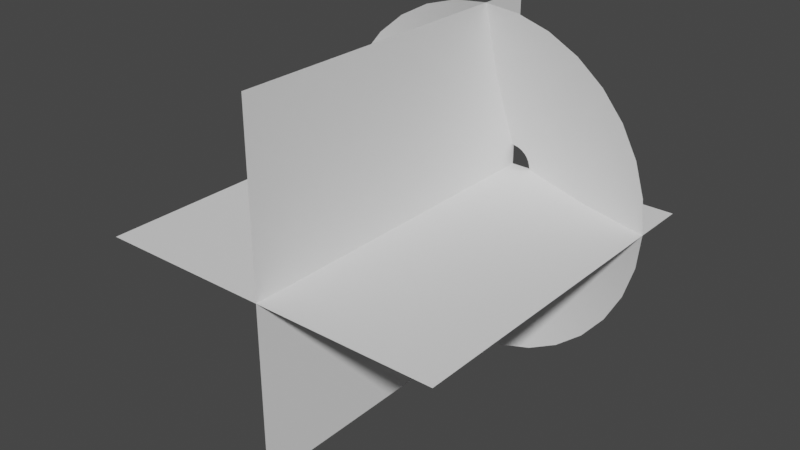 # Source: muzzle_flash.blend  (saved by Blender 2.93.20; exported with 4.5.12 LTS)
import bpy
from mathutils import Matrix  # noqa: F401  (used for matrix-valued properties, if any)

bpy.ops.wm.read_factory_settings(use_empty=True)
scene = bpy.context.scene
scene.name = 'Scene'

# ---- collections
col_collection = bpy.data.collections.new('Collection'); scene.collection.children.link(col_collection)

# ---- world
world_world = bpy.data.worlds.new('World'); scene.world = world_world
world_world.use_nodes = True; world_world.node_tree.nodes.clear()
_N = world_world.node_tree.nodes; _L = world_world.node_tree.links
n0 = _N.new('ShaderNodeOutputWorld'); n0.name = 'World Output'; n0.location = (300, 300)
n1 = _N.new('ShaderNodeBackground'); n1.name = 'Background'; n1.location = (10, 300)
n1.inputs[0].default_value = (0.05088, 0.05088, 0.05088, 1.0)
_L.new(n1.outputs[0], n0.inputs[0])
n0.is_active_output = True
world_world.color = (0.05088, 0.05088, 0.05088)
world_world.use_sun_shadow = False
world_world.sun_shadow_jitter_overblur = 0.0

# ---- meshes
me_circle_002 = bpy.data.meshes.new('Circle.002')
me_circle_002.from_pydata([(-7.076e-17, 1.0, -0.3187), (-0.1951, 0.9808, -0.3187), (-0.3827, 0.9239, -0.3187), (-0.5556, 0.8315, -0.3187), (-0.7071, 0.7071, -0.3187), (-0.8315, 0.5556, -0.3187), (-0.9239, 0.3827, -0.3187), (-0.9808, 0.1951, -0.3187), (-1.0, -2.978e-08, -0.3187), (-0.9808, -0.1951, -0.3187), (-0.9239, -0.3827, -0.3187), (-0.8315, -0.5556, -0.3187), (-0.7071, -0.7071, -0.3187), (-0.5556, -0.8315, -0.3187), (-0.3827, -0.9239, -0.3187), (-0.1951, -0.9808, -0.3187), (8.742e-08, -1.0, -0.3187), (0.1951, -0.9808, -0.3187), (0.3827, -0.9239, -0.3187), (0.5556, -0.8315, -0.3187), (0.7071, -0.7071, -0.3187), (0.8315, -0.5556, -0.3187), (0.9239, -0.3827, -0.3187), (0.9808, -0.1951, -0.3187), (1.0, 2.585e-08, -0.3187), (0.9808, 0.1951, -0.3187), (0.9239, 0.3827, -0.3187), (0.8315, 0.5556, -0.3187), (0.7071, 0.7071, -0.3187), (0.5556, 0.8315, -0.3187), (0.3827, 0.9239, -0.3187), (0.1951, 0.9808, -0.3187), (-1.228e-08, 0.1207, -0.01281), (-0.02355, 0.1184, -0.01281), (-0.04619, 0.1115, -0.01281), (-0.06705, 0.1004, -0.01281), (-0.08534, 0.08534, -0.01281), (-0.1004, 0.06705, -0.01281), (-0.1115, 0.04619, -0.01281), (-0.1184, 0.02355, -0.01281), (-0.1207, -2.109e-08, -0.01281), (-0.1184, -0.02355, -0.01281), (-0.1115, -0.04619, -0.01281), (-0.1004, -0.06705, -0.01281), (-0.08534, -0.08534, -0.01281), (-0.06705, -0.1004, -0.01281), (-0.04619, -0.1115, -0.01281), (-0.02355, -0.1184, -0.01281), (-1.732e-09, -0.1207, -0.01281), (0.02355, -0.1184, -0.01281), (0.04619, -0.1115, -0.01281), (0.06705, -0.1004, -0.01281), (0.08534, -0.08534, -0.01281), (0.1004, -0.06705, -0.01281), (0.1115, -0.04619, -0.01281), (0.1184, -0.02355, -0.01281), (0.1207, -1.438e-08, -0.01281), (0.1184, 0.02355, -0.01281), (0.1115, 0.04619, -0.01281), (0.1004, 0.06705, -0.01281), (0.08534, 0.08534, -0.01281), (0.06705, 0.1004, -0.01281), (0.04619, 0.1115, -0.01281), (0.02355, 0.1184, -0.01281), (0.3962, -0.3962, -0.188), (0.4659, -0.3113, -0.188), (-0.5496, 0.1093, -0.188), (-0.5603, -2.446e-08, -0.188), (0.5177, -0.2144, -0.188), (-0.5496, -0.1093, -0.188), (0.5496, -0.1093, -0.188), (-0.5177, -0.2144, -0.188), (0.5603, 6.713e-09, -0.188), (-0.4659, -0.3113, -0.188), (0.5496, 0.1093, -0.188), (-0.3962, -0.3962, -0.188), (0.5177, 0.2144, -0.188), (-0.3113, -0.4659, -0.188), (0.4659, 0.3113, -0.188), (-0.2144, -0.5177, -0.188), (-6.142e-09, 0.5603, -0.188), (-0.1093, 0.5496, -0.188), (0.3962, 0.3962, -0.188), (-0.1093, -0.5496, -0.188), (-0.2144, 0.5177, -0.188), (0.3113, 0.4659, -0.188), (4.285e-08, -0.5603, -0.188), (-0.3113, 0.4659, -0.188), (0.2144, 0.5177, -0.188), (0.1093, -0.5496, -0.188), (-0.3962, 0.3962, -0.188), (0.1093, 0.5496, -0.188), (0.2144, -0.5177, -0.188), (-0.4659, 0.3113, -0.188), (0.3113, -0.4659, -0.188), (-0.5177, 0.2144, -0.188)], [], [(64, 65, 53, 52), (66, 67, 40, 39), (65, 68, 54, 53), (67, 69, 41, 40), (68, 70, 55, 54), (69, 71, 42, 41), (70, 72, 56, 55), (71, 73, 43, 42), (72, 74, 57, 56), (73, 75, 44, 43), (74, 76, 58, 57), (75, 77, 45, 44), (76, 78, 59, 58), (77, 79, 46, 45), (80, 81, 33, 32), (78, 82, 60, 59), (79, 83, 47, 46), (81, 84, 34, 33), (82, 85, 61, 60), (83, 86, 48, 47), (84, 87, 35, 34), (85, 88, 62, 61), (86, 89, 49, 48), (87, 90, 36, 35), (88, 91, 63, 62), (89, 92, 50, 49), (90, 93, 37, 36), (91, 80, 32, 63), (92, 94, 51, 50), (93, 95, 38, 37), (94, 64, 52, 51), (95, 66, 39, 38), (6, 7, 66, 95), (19, 20, 64, 94), (5, 6, 95, 93), (18, 19, 94, 92), (31, 0, 80, 91), (4, 5, 93, 90), (17, 18, 92, 89), (30, 31, 91, 88), (3, 4, 90, 87), (16, 17, 89, 86), (29, 30, 88, 85), (2, 3, 87, 84), (15, 16, 86, 83), (28, 29, 85, 82), (1, 2, 84, 81), (14, 15, 83, 79), (27, 28, 82, 78), (0, 1, 81, 80), (13, 14, 79, 77), (26, 27, 78, 76), (12, 13, 77, 75), (25, 26, 76, 74), (11, 12, 75, 73), (24, 25, 74, 72), (10, 11, 73, 71), (23, 24, 72, 70), (9, 10, 71, 69), (22, 23, 70, 68), (8, 9, 69, 67), (21, 22, 68, 65), (7, 8, 67, 66), (20, 21, 65, 64)])
me_circle_002.polygons.foreach_set('use_smooth', [True] * 64)
_uv = me_circle_002.uv_layers.new(name='UVMap')
_uv.uv.foreach_set('vector', [0.3743, 0.5, 0.4055, 0.5, 0.4055, 0.001031, 0.3743, 0.001031, 0.9671, 0.5, 0.9983, 0.5, 0.9983, 0.001031, 0.9671, 0.001031, 0.4055, 0.5, 0.4367, 0.5, 0.4367, 0.001031, 0.4055, 0.001031, 0.0, 0.5, 0.0312, 0.5, 0.0312, 0.001031, 0.0, 0.001031, 0.4367, 0.5, 0.4679, 0.5, 0.4679, 0.001031, 0.4367, 0.001031, 0.0312, 0.5, 0.06239, 0.5, 0.06239, 0.001031, 0.0312, 0.001031, 0.4679, 0.5, 0.4991, 0.5, 0.4991, 0.001031, 0.4679, 0.001031, 0.06239, 0.5, 0.09359, 0.5, 0.09359, 0.001031, 0.06239, 0.001031, 0.4991, 0.5, 0.5303, 0.5, 0.5303, 0.001031, 0.4991, 0.001031, 0.09359, 0.5, 0.1248, 0.5, 0.1248, 0.001031, 0.09359, 0.001031, 0.5303, 0.5, 0.5615, 0.5, 0.5615, 0.001031, 0.5303, 0.001031, 0.1248, 0.5, 0.156, 0.5, 0.156, 0.001031, 0.1248, 0.001031, 0.5615, 0.5, 0.5927, 0.5, 0.5927, 0.001031, 0.5615, 0.001031, 0.156, 0.5, 0.1872, 0.5, 0.1872, 0.001031, 0.156, 0.001031, 0.7487, 0.5, 0.7799, 0.5, 0.7799, 0.001031, 0.7487, 0.001031, 0.5927, 0.5, 0.6239, 0.5, 0.6239, 0.001031, 0.5927, 0.001031, 0.1872, 0.5, 0.2184, 0.5, 0.2184, 0.001031, 0.1872, 0.001031, 0.7799, 0.5, 0.8111, 0.5, 0.8111, 0.001031, 0.7799, 0.001031, 0.6239, 0.5, 0.6551, 0.5, 0.6551, 0.001031, 0.6239, 0.001031, 0.2184, 0.5, 0.2496, 0.5, 0.2496, 0.001031, 0.2184, 0.001031, 0.8111, 0.5, 0.8423, 0.5, 0.8423, 0.001031, 0.8111, 0.001031, 0.6551, 0.5, 0.6863, 0.5, 0.6863, 0.001031, 0.6551, 0.001031, 0.2496, 0.5, 0.2808, 0.5, 0.2808, 0.001031, 0.2496, 0.001031, 0.8423, 0.5, 0.8735, 0.5, 0.8735, 0.001031, 0.8423, 0.001031, 0.6863, 0.5, 0.7175, 0.5, 0.7175, 0.001031, 0.6863, 0.001031, 0.2808, 0.5, 0.312, 0.5, 0.312, 0.001031, 0.2808, 0.001031, 0.8735, 0.5, 0.9047, 0.5, 0.9047, 0.001031, 0.8735, 0.001031, 0.7175, 0.5, 0.7487, 0.5, 0.7487, 0.001031, 0.7175, 0.001031, 0.312, 0.5, 0.3432, 0.5, 0.3432, 0.001031, 0.312, 0.001031, 0.9047, 0.5, 0.9359, 0.5, 0.9359, 0.001031, 0.9047, 0.001031, 0.3432, 0.5, 0.3743, 0.5, 0.3743, 0.001031, 0.3432, 0.001031, 0.9359, 0.5, 0.9671, 0.5, 0.9671, 0.001031, 0.9359, 0.001031, 0.9359, 0.999, 0.9671, 0.999, 0.9671, 0.5, 0.9359, 0.5, 0.3432, 0.999, 0.3743, 0.999, 0.3743, 0.5, 0.3432, 0.5, 0.9047, 0.999, 0.9359, 0.999, 0.9359, 0.5, 0.9047, 0.5, 0.312, 0.999, 0.3432, 0.999, 0.3432, 0.5, 0.312, 0.5, 0.7175, 0.999, 0.7487, 0.999, 0.7487, 0.5, 0.7175, 0.5, 0.8735, 0.999, 0.9047, 0.999, 0.9047, 0.5, 0.8735, 0.5, 0.2808, 0.999, 0.312, 0.999, 0.312, 0.5, 0.2808, 0.5, 0.6863, 0.999, 0.7175, 0.999, 0.7175, 0.5, 0.6863, 0.5, 0.8423, 0.999, 0.8735, 0.999, 0.8735, 0.5, 0.8423, 0.5, 0.2496, 0.999, 0.2808, 0.999, 0.2808, 0.5, 0.2496, 0.5, 0.6551, 0.999, 0.6863, 0.999, 0.6863, 0.5, 0.6551, 0.5, 0.8111, 0.999, 0.8423, 0.999, 0.8423, 0.5, 0.8111, 0.5, 0.2184, 0.999, 0.2496, 0.999, 0.2496, 0.5, 0.2184, 0.5, 0.6239, 0.999, 0.6551, 0.999, 0.6551, 0.5, 0.6239, 0.5, 0.7799, 0.999, 0.8111, 0.999, 0.8111, 0.5, 0.7799, 0.5, 0.1872, 0.999, 0.2184, 0.999, 0.2184, 0.5, 0.1872, 0.5, 0.5927, 0.999, 0.6239, 0.999, 0.6239, 0.5, 0.5927, 0.5, 0.7487, 0.999, 0.7799, 0.999, 0.7799, 0.5, 0.7487, 0.5, 0.156, 0.999, 0.1872, 0.999, 0.1872, 0.5, 0.156, 0.5, 0.5615, 0.999, 0.5927, 0.999, 0.5927, 0.5, 0.5615, 0.5, 0.1248, 0.999, 0.156, 0.999, 0.156, 0.5, 0.1248, 0.5, 0.5303, 0.999, 0.5615, 0.999, 0.5615, 0.5, 0.5303, 0.5, 0.09359, 0.999, 0.1248, 0.999, 0.1248, 0.5, 0.09359, 0.5, 0.4991, 0.999, 0.5303, 0.999, 0.5303, 0.5, 0.4991, 0.5, 0.06239, 0.999, 0.09359, 0.999, 0.09359, 0.5, 0.06239, 0.5, 0.4679, 0.999, 0.4991, 0.999, 0.4991, 0.5, 0.4679, 0.5, 0.0312, 0.999, 0.06239, 0.999, 0.06239, 0.5, 0.0312, 0.5, 0.4367, 0.999, 0.4679, 0.999, 0.4679, 0.5, 0.4367, 0.5, 0.0, 0.999, 0.0312, 0.999, 0.0312, 0.5, 0.0, 0.5, 0.4055, 0.999, 0.4367, 0.999, 0.4367, 0.5, 0.4055, 0.5, 0.9671, 0.999, 0.9983, 0.999, 0.9983, 0.5, 0.9671, 0.5, 0.3743, 0.999, 0.4055, 0.999, 0.4055, 0.5, 0.3743, 0.5])
me_circle_002.use_remesh_fix_poles = True
me_circle_002.use_remesh_preserve_attributes = False
me_circle_002.update()
me_plane_004 = bpy.data.meshes.new('Plane.004')
me_plane_004.from_pydata([(-1.0, -2.0, 0.0), (1.0, -2.0, 0.0), (-1.0, 0.0, 0.0), (1.0, 0.0, 0.0), (-1.947e-07, -2.0, 1.0), (1.947e-07, -2.0, -1.0), (-1.947e-07, -1.344e-07, 1.0), (1.947e-07, 1.344e-07, -1.0)], [], [(0, 1, 3, 2), (4, 5, 7, 6)])
_uv = me_plane_004.uv_layers.new(name='UVMap')
_uv.uv.foreach_set('vector', [1.0, 1.0, 0.0, 1.0, 0.0, 0.0, 1.0, 0.0, 1.0, 1.0, 0.0, 1.0, 0.0, 0.0, 1.0, 0.0])
me_plane_004.use_remesh_fix_poles = True
me_plane_004.use_remesh_preserve_attributes = False
me_plane_004.update()

# ---- objects
ob_circle = bpy.data.objects.new('Circle', me_circle_002)
ob_muzzle_planes = bpy.data.objects.new('Muzzle planes', me_plane_004)

# ---- transforms, parenting, visibility, modifiers, constraints
ob_circle.location = (0.0, 0.0, 0.0)
ob_circle.rotation_euler = (-1.571, -2.22e-16, 2.22e-16)
ob_muzzle_planes.location = (0.0, 0.0, 0.0)
ob_muzzle_planes.rotation_euler = (-1.344e-07, -1.571, 0.0)

# ---- collection membership
col_collection.objects.link(ob_circle)
col_collection.objects.link(ob_muzzle_planes)

# ---- scene / render settings (as saved in the file)
scene.frame_start = 1; scene.frame_end = 250; scene.frame_set(16)
scene.render.engine = 'BLENDER_EEVEE_NEXT'
scene.cycles.use_denoising = False
scene.cycles.samples = 128
scene.cycles.sampling_pattern = 'TABULATED_SOBOL'
scene.cycles.use_adaptive_sampling = False
scene.cycles.use_light_tree = False
scene.view_settings.view_transform = 'Filmic'
bpy.context.view_layer.update()

# ---- added for rendering (the .blend has no active camera and no usable light): camera, sun
cam_auto = bpy.data.cameras.new('AutoCamera')
cam_auto.lens = 50.0
cam_auto.sensor_width = 36.0
cam_auto.clip_end = 1000.0
ob_auto_camera = bpy.data.objects.new('AutoCamera', cam_auto)
scene.collection.objects.link(ob_auto_camera)
ob_auto_camera.location = (3.20507, -4.84609, 2.56406)
ob_auto_camera.rotation_euler = (1.09748, -7.21219e-08, 0.694738)
scene.camera = ob_auto_camera
light_auto_sun = bpy.data.lights.new('AutoSun', 'SUN')
light_auto_sun.energy = 3.0
light_auto_sun.angle = 0.0523599
ob_auto_sun = bpy.data.objects.new('AutoSun', light_auto_sun)
scene.collection.objects.link(ob_auto_sun)
ob_auto_sun.rotation_euler = (0.872665, 0.174533, 0.523599)
bpy.context.view_layer.update()
